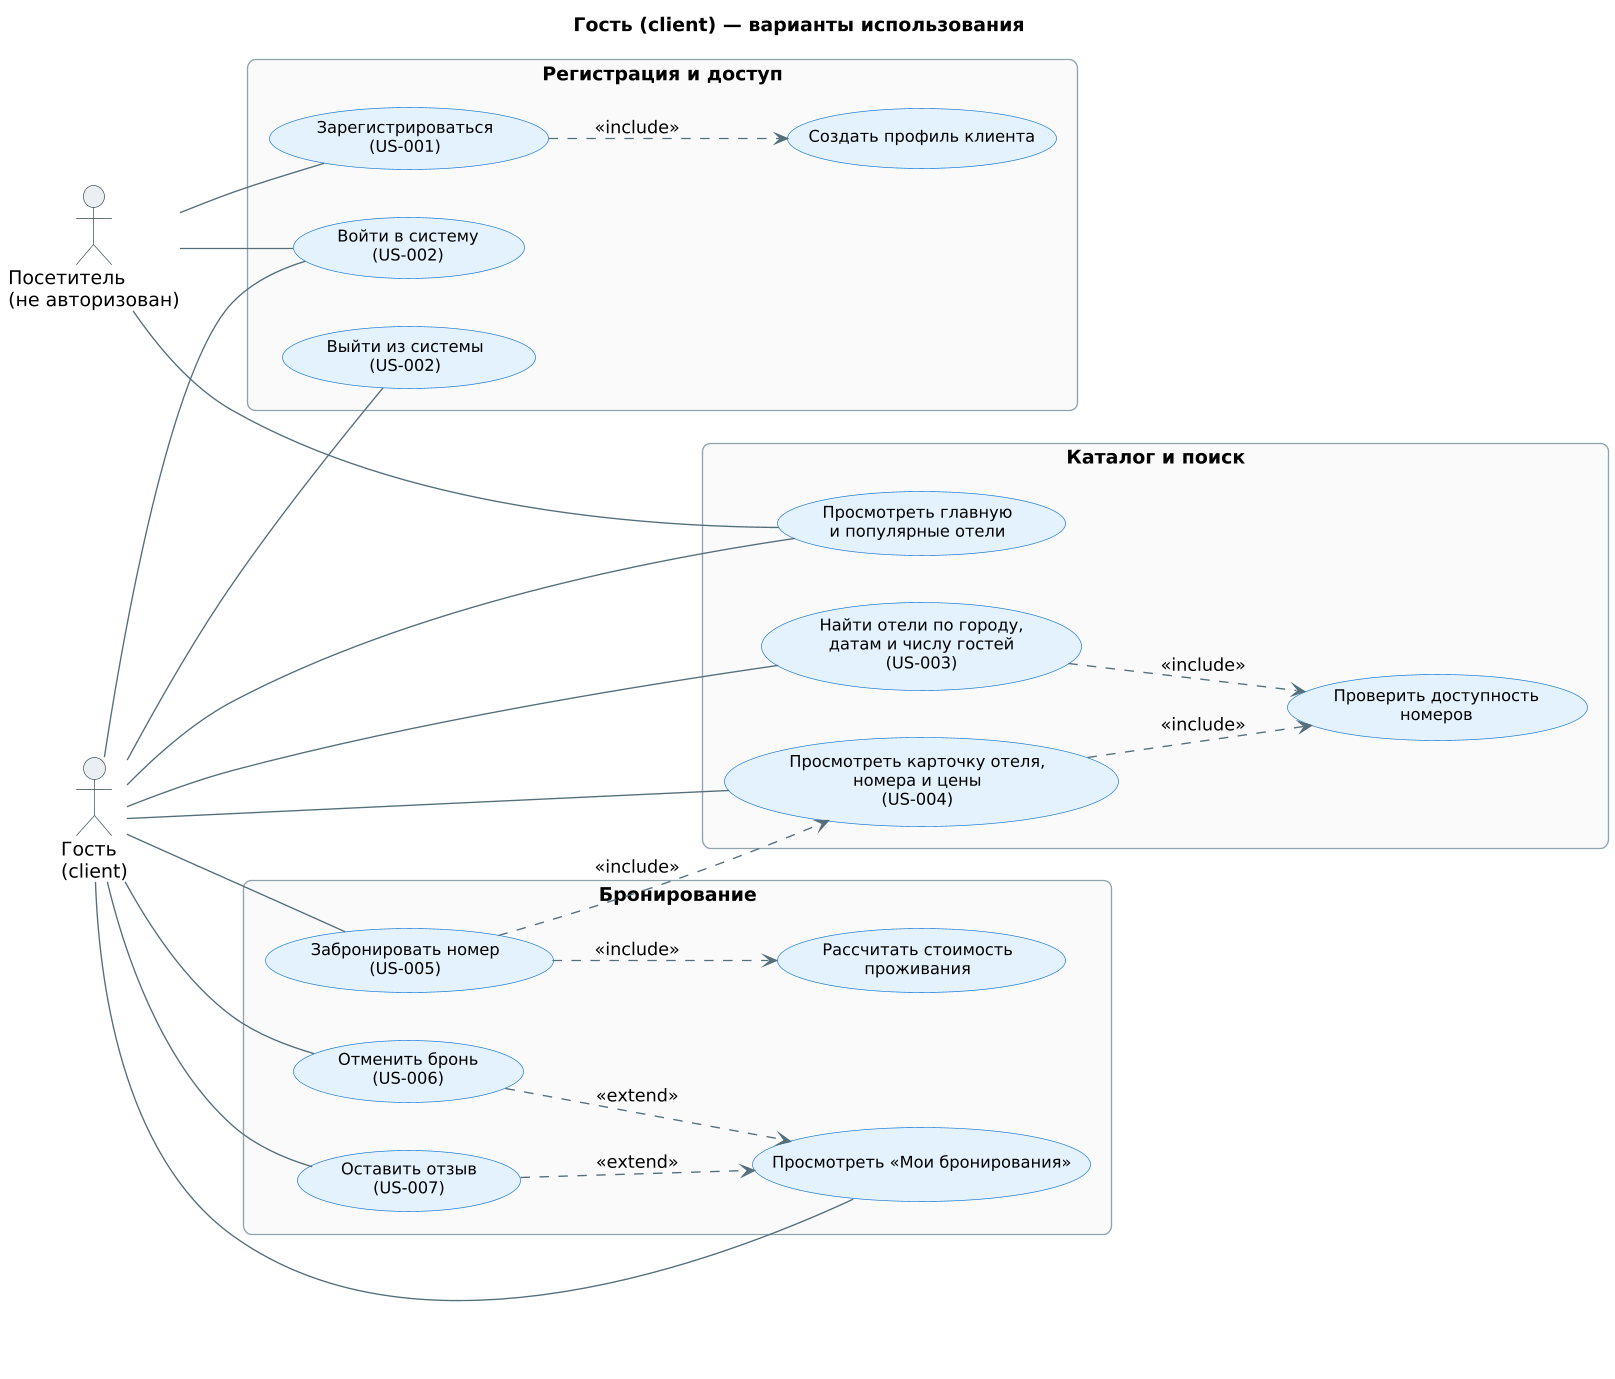

The diagram above was rendered by PlantUML. Its source (embedded in the PNG):
@startuml 02-guest
!include _style.puml
title Гость (client) — варианты использования

actor "Посетитель\n(не авторизован)" as Visitor
actor "Гость\n(client)" as Guest

rectangle "Регистрация и доступ" {
  usecase "Зарегистрироваться\n(US-001)" as UC1
  usecase "Создать профиль клиента" as UC1a
  usecase "Войти в систему\n(US-002)" as UC2
  usecase "Выйти из системы\n(US-002)" as UC3
}

rectangle "Каталог и поиск" {
  usecase "Просмотреть главную\nи популярные отели" as UC4
  usecase "Найти отели по городу,\nдатам и числу гостей\n(US-003)" as UC5
  usecase "Проверить доступность\nномеров" as UC6
  usecase "Просмотреть карточку отеля,\nномера и цены\n(US-004)" as UC7
}

rectangle "Бронирование" {
  usecase "Забронировать номер\n(US-005)" as UC8
  usecase "Рассчитать стоимость\nпроживания" as UC9
  usecase "Просмотреть «Мои бронирования»" as UC10
  usecase "Отменить бронь\n(US-006)" as UC11
  usecase "Оставить отзыв\n(US-007)" as UC12
}

Visitor -- UC1
Visitor -- UC2
Visitor -- UC4

Guest -- UC2
Guest -- UC3
Guest -- UC4
Guest -- UC5
Guest -- UC7
Guest -- UC8
Guest -- UC10
Guest -- UC11
Guest -- UC12

UC1 ..> UC1a : <<include>>
UC5 ..> UC6 : <<include>>
UC7 ..> UC6 : <<include>>
UC8 ..> UC9 : <<include>>
UC8 ..> UC7 : <<include>>
UC11 ..> UC10 : <<extend>>
UC12 ..> UC10 : <<extend>>



@enduml